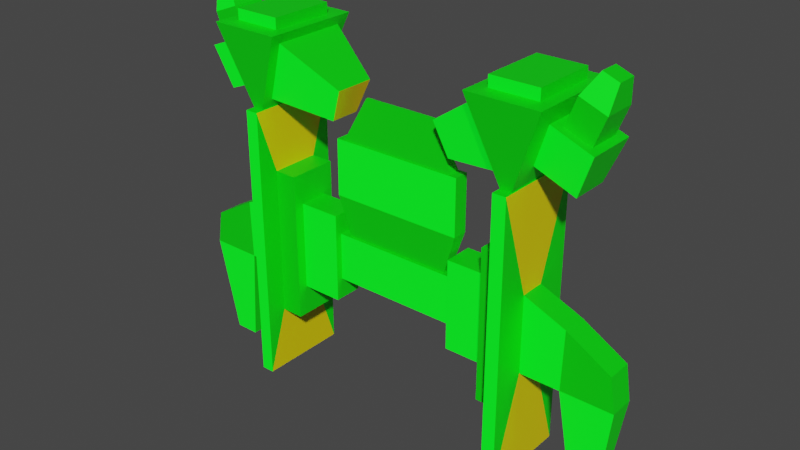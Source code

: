 # Source: Enemy6_blend.blend  (saved by Blender 2.82.7; exported with 4.5.12 LTS)
import bpy
from mathutils import Matrix  # noqa: F401  (used for matrix-valued properties, if any)

bpy.ops.wm.read_factory_settings(use_empty=True)
scene = bpy.context.scene
scene.name = 'Scene'

# ---- collections
col_collection = bpy.data.collections.new('Collection'); scene.collection.children.link(col_collection)

# ---- materials (node trees are filled in below, after node groups)
mat_gq_green = bpy.data.materials.new('GQ_Green')
mat_gq_green.use_transparent_shadow = False
mat_gq_blue = bpy.data.materials.new('GQ_Blue')
mat_gq_blue.use_transparent_shadow = False
mat_gq_purple = bpy.data.materials.new('GQ_Purple')
mat_gq_purple.use_transparent_shadow = False
mat_gq_red = bpy.data.materials.new('GQ_Red')
mat_gq_red.use_transparent_shadow = False
mat_gq_turquoise = bpy.data.materials.new('GQ_Turquoise')
mat_gq_turquoise.use_transparent_shadow = False
mat_gq_white = bpy.data.materials.new('GQ_White')
mat_gq_white.alpha_threshold = 0.0
mat_gq_white.use_transparent_shadow = False
mat_gq_white.line_color = (0.0, 0.0, 0.0, 1.0)
mat_gq_yellow = bpy.data.materials.new('GQ_Yellow')
mat_gq_yellow.use_transparent_shadow = False
mat_gq_red_laser = bpy.data.materials.new('GQ_Red_Laser')
mat_gq_red_laser.use_transparent_shadow = False
mat_gq_green_laser = bpy.data.materials.new('GQ_Green_Laser')
mat_gq_green_laser.use_transparent_shadow = False
mat_gq_purple_laser = bpy.data.materials.new('GQ_Purple_Laser')
mat_gq_purple_laser.use_transparent_shadow = False

# ---- material node trees
mat_gq_green.use_nodes = True; mat_gq_green.node_tree.nodes.clear()
_N = mat_gq_green.node_tree.nodes; _L = mat_gq_green.node_tree.links
n0 = _N.new('ShaderNodeOutputMaterial'); n0.name = 'Material Output'; n0.location = (300, 300)
n1 = _N.new('ShaderNodeBsdfPrincipled'); n1.name = 'Principled BSDF'; n1.location = (10, 300)
n1.distribution = 'GGX'
n1.subsurface_method = 'BURLEY'
n1.inputs[0].default_value = (0.0, 0.8, 0.002484, 1.0)
n1.inputs[3].default_value = 1.45
n1.inputs[27].default_value = (0.0, 0.0, 0.0, 1.0)
n1.inputs[28].default_value = 1.0
_L.new(n1.outputs[0], n0.inputs[0])
n0.is_active_output = True
mat_gq_blue.use_nodes = True; mat_gq_blue.node_tree.nodes.clear()
_N = mat_gq_blue.node_tree.nodes; _L = mat_gq_blue.node_tree.links
n0 = _N.new('ShaderNodeOutputMaterial'); n0.name = 'Material Output'; n0.location = (300, 300)
n1 = _N.new('ShaderNodeBsdfPrincipled'); n1.name = 'Principled BSDF'; n1.location = (10, 300)
n1.distribution = 'GGX'
n1.subsurface_method = 'BURLEY'
n1.inputs[0].default_value = (0.0, 0.01283, 0.8, 1.0)
n1.inputs[2].default_value = 0.4483
n1.inputs[3].default_value = 1.45
n1.inputs[27].default_value = (0.0, 0.0, 0.0, 1.0)
n1.inputs[28].default_value = 1.0
_L.new(n1.outputs[0], n0.inputs[0])
n0.is_active_output = True
mat_gq_purple.use_nodes = True; mat_gq_purple.node_tree.nodes.clear()
_N = mat_gq_purple.node_tree.nodes; _L = mat_gq_purple.node_tree.links
n0 = _N.new('ShaderNodeOutputMaterial'); n0.name = 'Material Output'; n0.location = (300, 300)
n1 = _N.new('ShaderNodeBsdfPrincipled'); n1.name = 'Principled BSDF'; n1.location = (10, 300)
n1.distribution = 'GGX'
n1.subsurface_method = 'BURLEY'
n1.inputs[0].default_value = (0.1908, 0.0, 0.8, 1.0)
n1.inputs[3].default_value = 1.45
n1.inputs[27].default_value = (0.0, 0.0, 0.0, 1.0)
n1.inputs[28].default_value = 1.0
_L.new(n1.outputs[0], n0.inputs[0])
n0.is_active_output = True
mat_gq_red.use_nodes = True; mat_gq_red.node_tree.nodes.clear()
_N = mat_gq_red.node_tree.nodes; _L = mat_gq_red.node_tree.links
n0 = _N.new('ShaderNodeOutputMaterial'); n0.name = 'Material Output'; n0.location = (300, 300)
n1 = _N.new('ShaderNodeBsdfPrincipled'); n1.name = 'Principled BSDF'; n1.location = (10, 300)
n1.distribution = 'GGX'
n1.subsurface_method = 'BURLEY'
n1.inputs[0].default_value = (0.8, 0.0, 0.001072, 1.0)
n1.inputs[3].default_value = 1.45
n1.inputs[27].default_value = (0.0, 0.0, 0.0, 1.0)
n1.inputs[28].default_value = 1.0
_L.new(n1.outputs[0], n0.inputs[0])
n0.is_active_output = True
mat_gq_turquoise.use_nodes = True; mat_gq_turquoise.node_tree.nodes.clear()
_N = mat_gq_turquoise.node_tree.nodes; _L = mat_gq_turquoise.node_tree.links
n0 = _N.new('ShaderNodeOutputMaterial'); n0.name = 'Material Output'; n0.location = (300, 300)
n1 = _N.new('ShaderNodeBsdfPrincipled'); n1.name = 'Principled BSDF'; n1.location = (10, 300)
n1.distribution = 'GGX'
n1.subsurface_method = 'BURLEY'
n1.inputs[0].default_value = (0.0, 0.8, 0.7828, 1.0)
n1.inputs[3].default_value = 1.45
n1.inputs[27].default_value = (0.0, 0.0, 0.0, 1.0)
n1.inputs[28].default_value = 1.0
_L.new(n1.outputs[0], n0.inputs[0])
n0.is_active_output = True
mat_gq_white.use_nodes = True; mat_gq_white.node_tree.nodes.clear()
_N = mat_gq_white.node_tree.nodes; _L = mat_gq_white.node_tree.links
n0 = _N.new('ShaderNodeOutputMaterial'); n0.name = 'Material Output'; n0.location = (300, 300)
n1 = _N.new('ShaderNodeBsdfPrincipled'); n1.name = 'Principled BSDF'; n1.location = (10, 300)
n1.distribution = 'GGX'
n1.subsurface_method = 'BURLEY'
n1.inputs[2].default_value = 0.4
n1.inputs[3].default_value = 1.45
n1.inputs[27].default_value = (0.0, 0.0, 0.0, 1.0)
n1.inputs[28].default_value = 1.0
_L.new(n1.outputs[0], n0.inputs[0])
n0.is_active_output = True
mat_gq_yellow.use_nodes = True; mat_gq_yellow.node_tree.nodes.clear()
_N = mat_gq_yellow.node_tree.nodes; _L = mat_gq_yellow.node_tree.links
n0 = _N.new('ShaderNodeOutputMaterial'); n0.name = 'Material Output'; n0.location = (300, 300)
n1 = _N.new('ShaderNodeBsdfPrincipled'); n1.name = 'Principled BSDF'; n1.location = (10, 300)
n1.distribution = 'GGX'
n1.subsurface_method = 'BURLEY'
n1.inputs[0].default_value = (0.8, 0.643, 0.0, 1.0)
n1.inputs[3].default_value = 1.45
n1.inputs[27].default_value = (0.0, 0.0, 0.0, 1.0)
n1.inputs[28].default_value = 1.0
_L.new(n1.outputs[0], n0.inputs[0])
n0.is_active_output = True
mat_gq_red_laser.use_nodes = True; mat_gq_red_laser.node_tree.nodes.clear()
_N = mat_gq_red_laser.node_tree.nodes; _L = mat_gq_red_laser.node_tree.links
n0 = _N.new('ShaderNodeOutputMaterial'); n0.name = 'Material Output'; n0.location = (300, 300)
n1 = _N.new('ShaderNodeBsdfPrincipled'); n1.name = 'Principled BSDF'; n1.location = (10, 300)
n1.distribution = 'GGX'
n1.subsurface_method = 'BURLEY'
n1.inputs[0].default_value = (0.8, 0.0008169, 0.0, 1.0)
n1.inputs[3].default_value = 1.45
n1.inputs[27].default_value = (0.6383, 0.001913, 0.0, 1.0)
n1.inputs[28].default_value = 1.0
_L.new(n1.outputs[0], n0.inputs[0])
n0.is_active_output = True
mat_gq_green_laser.use_nodes = True; mat_gq_green_laser.node_tree.nodes.clear()
_N = mat_gq_green_laser.node_tree.nodes; _L = mat_gq_green_laser.node_tree.links
n0 = _N.new('ShaderNodeOutputMaterial'); n0.name = 'Material Output'; n0.location = (300, 300)
n1 = _N.new('ShaderNodeBsdfPrincipled'); n1.name = 'Principled BSDF'; n1.location = (10, 300)
n1.distribution = 'GGX'
n1.subsurface_method = 'BURLEY'
n1.inputs[0].default_value = (0.0004625, 0.8, 0.0, 1.0)
n1.inputs[3].default_value = 1.45
n1.inputs[27].default_value = (0.0, 0.7874, 0.01108, 1.0)
n1.inputs[28].default_value = 1.0
_L.new(n1.outputs[0], n0.inputs[0])
n0.is_active_output = True
mat_gq_purple_laser.use_nodes = True; mat_gq_purple_laser.node_tree.nodes.clear()
_N = mat_gq_purple_laser.node_tree.nodes; _L = mat_gq_purple_laser.node_tree.links
n0 = _N.new('ShaderNodeOutputMaterial'); n0.name = 'Material Output'; n0.location = (300, 300)
n1 = _N.new('ShaderNodeBsdfPrincipled'); n1.name = 'Principled BSDF'; n1.location = (10, 300)
n1.distribution = 'GGX'
n1.subsurface_method = 'BURLEY'
n1.inputs[0].default_value = (0.2164, 0.0, 0.8, 1.0)
n1.inputs[3].default_value = 1.45
n1.inputs[27].default_value = (0.3422, 0.0, 0.5926, 1.0)
n1.inputs[28].default_value = 1.0
_L.new(n1.outputs[0], n0.inputs[0])
n0.is_active_output = True

# ---- world
world_world = bpy.data.worlds.new('World'); scene.world = world_world
world_world.use_nodes = True; world_world.node_tree.nodes.clear()
_N = world_world.node_tree.nodes; _L = world_world.node_tree.links
n0 = _N.new('ShaderNodeOutputWorld'); n0.name = 'World Output'; n0.location = (300, 300)
n1 = _N.new('ShaderNodeBackground'); n1.name = 'Background'; n1.location = (10, 300)
n1.inputs[0].default_value = (0.05088, 0.05088, 0.05088, 1.0)
_L.new(n1.outputs[0], n0.inputs[0])
n0.is_active_output = True
world_world.color = (0.05088, 0.05088, 0.05088)
world_world.use_sun_shadow = False
world_world.sun_shadow_jitter_overblur = 0.0

# ---- meshes
me_cube = bpy.data.meshes.new('Cube')
me_cube.from_pydata([(0.9412, 0.1347, 0.596), (0.9412, 0.1347, -0.09773), (0.9412, -0.09133, 0.596), (0.9412, -0.09133, -0.09773), (0.0, 0.1347, 0.596), (0.0, 0.1347, -0.09773), (0.0, -0.09133, 0.596), (0.0, -0.09133, -0.09773), (0.9412, 0.2325, 0.8961), (0.9412, 0.2325, -0.3979), (0.9412, -0.1891, 0.8961), (0.9412, -0.1891, -0.3979), (1.544, 0.2325, 0.8961), (1.544, 0.2325, -0.3979), (1.544, -0.1891, 0.8961), (1.544, -0.1891, -0.3979), (1.544, 0.377, 1.34), (1.544, 0.377, -0.8413), (1.544, -0.3336, 1.34), (1.544, -0.3336, -0.8413), (1.873, 0.377, 1.34), (1.873, 0.377, -0.8413), (1.873, -0.3336, 1.34), (1.873, -0.3336, -0.8413), (1.873, 0.6786, 2.265), (1.873, 0.6786, -1.767), (1.873, -0.6352, 2.265), (1.873, -0.6352, -1.767), (2.06, 0.6786, 2.265), (2.06, 0.6786, -1.767), (2.06, -0.6352, 2.265), (2.06, -0.6352, -1.767), (2.06, 0.2028, 0.8048), (2.06, 0.2028, -0.3065), (2.06, -0.1594, 0.8048), (2.06, -0.1594, -0.3065), (2.662, 0.2028, 0.5588), (2.639, 0.2028, -0.3065), (2.662, -0.1594, 0.5588), (2.639, -0.1594, -0.3065), (1.891, 0.5523, 2.265), (1.891, -0.5089, 2.265), (2.042, 0.5523, 2.265), (2.042, -0.5089, 2.265), (1.457, 0.7256, 3.384), (1.457, -0.6822, 3.384), (2.475, 0.7256, 3.384), (2.475, -0.6822, 3.384), (1.838, 0.4234, 2.401), (1.838, -0.38, 2.401), (1.509, 0.5546, 3.248), (1.509, -0.5112, 3.248), (0.9205, 0.2414, 2.266), (0.9205, -0.198, 2.266), (0.7409, 0.3131, 2.729), (0.7409, -0.2697, 2.729), (2.147, 0.2955, 2.536), (2.147, -0.2521, 2.536), (2.37, 0.3849, 3.113), (2.37, -0.3415, 3.113), (2.717, 0.2955, 2.315), (2.717, -0.2521, 2.315), (2.94, 0.3849, 2.892), (2.94, -0.3415, 2.892), (3.307, 0.2028, 0.1871), (3.384, 0.2028, -0.3065), (3.307, -0.1594, 0.1871), (3.384, -0.1594, -0.3065), (2.836, -0.06345, -1.767), (2.836, 0.1069, -1.767), (3.187, -0.06345, -1.767), (3.187, 0.1069, -1.767), (2.469, 0.2586, 3.075), (2.469, -0.2152, 3.075), (2.841, 0.2586, 2.93), (2.841, -0.2152, 2.93), (2.619, 0.2586, 3.46), (2.619, -0.2152, 3.46), (2.991, 0.2586, 3.316), (2.991, -0.2152, 3.316), (2.821, 0.1615, 3.756), (2.821, -0.1181, 3.756), (3.041, 0.1615, 3.671), (3.041, -0.1181, 3.671), (1.627, 0.4901, 3.384), (1.627, -0.4467, 3.384), (2.305, 0.4901, 3.384), (2.305, -0.4467, 3.384), (1.627, 0.4901, 3.539), (1.627, -0.4467, 3.539), (2.305, 0.4901, 3.539), (2.305, -0.4467, 3.539), (1.631, 0.4092, 2.492), (1.419, 0.4941, 3.041), (1.037, 0.2913, 2.405), (0.9211, 0.3378, 2.705), (1.557, 0.3286, 2.525), (1.386, 0.3969, 2.967), (1.079, 0.2338, 2.455), (0.9859, 0.2711, 2.696), (2.788, 0.2028, 0.3617), (2.774, 0.2028, -0.1791), (3.191, 0.2028, 0.1294), (3.239, 0.2028, -0.1791), (2.788, 0.09522, 0.3617), (2.774, 0.09522, -0.1791), (3.191, 0.09522, 0.1294), (3.239, 0.09522, -0.1791), (3.219, 0.191, -0.486), (2.804, 0.191, -0.486), (3.109, 0.1186, -1.588), (2.914, 0.1186, -1.588), (3.219, 0.1609, -0.484), (2.804, 0.1609, -0.484), (3.109, 0.08857, -1.586), (2.914, 0.08857, -1.586), (2.156, 0.2028, 0.603), (2.156, 0.2028, -0.145), (2.562, 0.2028, 0.4375), (2.546, 0.2028, -0.145), (2.156, 0.1586, 0.603), (2.156, 0.1586, -0.145), (2.562, 0.1586, 0.4375), (2.546, 0.1586, -0.145), (2.012, 0.5753, 2.413), (1.921, 0.5753, 2.413), (2.273, 0.7026, 3.236), (1.659, 0.7026, 3.236), (2.012, 0.2393, 2.465), (1.921, 0.2393, 2.465), (2.273, 0.3667, 3.288), (1.659, 0.3667, 3.288), (2.426, 0.3705, 2.985), (2.274, 0.3098, 2.593), (2.813, 0.3705, 2.835), (2.661, 0.3098, 2.443), (2.434, 0.2146, 3.006), (2.282, 0.1539, 2.614), (2.821, 0.2146, 2.856), (2.669, 0.1539, 2.464), (1.026, 0.2325, 0.7147), (1.026, 0.2325, -0.2165), (1.459, 0.2325, 0.7147), (1.459, 0.2325, -0.2165), (1.026, 0.04934, 0.7147), (1.026, 0.04934, -0.2165), (1.459, 0.04934, 0.7147), (1.459, 0.04934, -0.2165), (1.626, 0.377, 1.228), (1.626, 0.377, -0.7294), (1.79, 0.377, 1.228), (1.79, 0.377, -0.7294), (1.626, 0.08399, 1.228), (1.626, 0.08399, -0.7294), (1.79, 0.08399, 1.228), (1.79, 0.08399, -0.7294), (0.7832, -0.05339, 0.596), (0.0, -0.05339, 0.596), (0.7832, 0.09679, 0.596), (0.0, 0.09679, 0.596), (0.9627, -0.08782, 1.17), (0.0, -0.08782, 1.17), (0.9627, 0.1312, 1.17), (0.0, 0.1312, 1.17), (0.9627, -0.08782, 1.98), (0.0, -0.08782, 1.98), (0.9627, 0.1312, 1.98), (0.0, 0.1312, 1.98), (0.8585, -0.06411, 1.98), (0.0, -0.06411, 1.98), (0.8585, 0.1075, 1.98), (0.0, 0.1075, 1.98), (0.5336, 0.0008519, 2.608), (0.0, 0.0008519, 2.608), (0.5336, 0.04255, 2.608), (0.0, 0.04255, 2.608), (0.0, 0.09666, 2.085), (0.6879, 0.09666, 2.085), (0.0, 0.0534, 2.503), (0.4716, 0.0534, 2.503), (0.0, 0.07927, 2.083), (0.6879, 0.07927, 2.083), (0.0, 0.03601, 2.501), (0.4716, 0.03601, 2.501), (0.0, 0.1312, 1.257), (0.8598, 0.1312, 1.257), (0.0, 0.1312, 1.894), (0.8598, 0.1312, 1.894), (0.0, 0.05989, 1.257), (0.8598, 0.05989, 1.257), (0.0, 0.05989, 1.894), (0.8598, 0.05989, 1.894)], [], [(4, 6, 157, 159), (3, 2, 6, 7), (7, 6, 4, 5), (5, 1, 3, 7), (2, 3, 11, 10), (5, 4, 0, 1), (11, 9, 13, 15), (1, 0, 8, 9), (3, 1, 9, 11), (0, 2, 10, 8), (12, 14, 18, 16), (10, 11, 15, 14), (8, 10, 14, 12), (13, 9, 141, 143), (16, 18, 22, 20), (13, 12, 16, 17), (15, 13, 17, 19), (14, 15, 19, 18), (23, 21, 25, 27), (21, 17, 149, 151), (19, 17, 21, 23), (18, 19, 23, 22), (24, 26, 41, 40), (22, 23, 27, 26), (20, 22, 26, 24), (21, 20, 24, 25), (31, 29, 33, 35), (25, 24, 28, 29), (27, 25, 29, 31), (26, 27, 31, 30), (32, 34, 38, 36), (30, 31, 35, 34), (28, 30, 34, 32), (29, 28, 32, 33), (36, 38, 66, 64), (36, 37, 119, 118), (35, 33, 37, 39), (34, 35, 39, 38), (42, 40, 125, 124), (28, 24, 40, 42), (26, 30, 43, 41), (30, 28, 42, 43), (45, 47, 87, 85), (47, 43, 57, 59), (41, 43, 47, 45), (44, 40, 48, 50), (48, 49, 53, 52), (45, 44, 50, 51), (41, 45, 51, 49), (40, 41, 49, 48), (52, 53, 55, 54), (49, 51, 55, 53), (51, 50, 54, 55), (52, 54, 95, 94), (56, 58, 132, 133), (43, 42, 56, 57), (42, 46, 58, 56), (46, 47, 59, 58), (61, 60, 62, 63), (57, 56, 60, 61), (59, 57, 61, 63), (59, 63, 75, 73), (65, 64, 66, 67), (37, 36, 100, 101), (65, 71, 110, 108), (38, 39, 67, 66), (68, 69, 71, 70), (39, 37, 69, 68), (67, 39, 68, 70), (65, 67, 70, 71), (73, 75, 79, 77), (63, 62, 74, 75), (58, 59, 73, 72), (62, 58, 72, 74), (78, 76, 80, 82), (75, 74, 78, 79), (74, 72, 76, 78), (72, 73, 77, 76), (80, 81, 83, 82), (76, 77, 81, 80), (77, 79, 83, 81), (79, 78, 82, 83), (86, 84, 88, 90), (44, 45, 85, 84), (46, 44, 84, 86), (47, 46, 86, 87), (88, 89, 91, 90), (87, 86, 90, 91), (85, 87, 91, 89), (84, 85, 89, 88), (93, 92, 96, 97), (54, 50, 93, 95), (50, 48, 92, 93), (48, 52, 94, 92), (97, 96, 98, 99), (95, 93, 97, 99), (94, 95, 99, 98), (92, 94, 98, 96), (100, 102, 106, 104), (65, 37, 101, 103), (64, 65, 103, 102), (36, 64, 102, 100), (105, 104, 106, 107), (101, 100, 104, 105), (103, 101, 105, 107), (102, 103, 107, 106), (110, 111, 115, 114), (71, 69, 111, 110), (37, 65, 108, 109), (69, 37, 109, 111), (113, 112, 114, 115), (108, 110, 114, 112), (109, 108, 112, 113), (111, 109, 113, 115), (119, 117, 121, 123), (32, 36, 118, 116), (33, 32, 116, 117), (37, 33, 117, 119), (121, 120, 122, 123), (118, 119, 123, 122), (116, 118, 122, 120), (117, 116, 120, 121), (125, 127, 131, 129), (40, 44, 127, 125), (46, 42, 124, 126), (44, 46, 126, 127), (128, 129, 131, 130), (124, 125, 129, 128), (126, 124, 128, 130), (127, 126, 130, 131), (132, 134, 138, 136), (60, 56, 133, 135), (58, 62, 134, 132), (62, 60, 135, 134), (137, 136, 138, 139), (133, 132, 136, 137), (135, 133, 137, 139), (134, 135, 139, 138), (140, 142, 146, 144), (12, 13, 143, 142), (8, 12, 142, 140), (9, 8, 140, 141), (145, 144, 146, 147), (142, 143, 147, 146), (143, 141, 145, 147), (141, 140, 144, 145), (151, 149, 153, 155), (20, 21, 151, 150), (16, 20, 150, 148), (17, 16, 148, 149), (153, 152, 154, 155), (150, 151, 155, 154), (148, 150, 154, 152), (149, 148, 152, 153), (159, 157, 161, 163), (2, 0, 158, 156), (0, 4, 159, 158), (6, 2, 156, 157), (162, 163, 184, 185), (157, 156, 160, 161), (158, 159, 163, 162), (156, 158, 162, 160), (167, 165, 169, 171), (160, 162, 166, 164), (161, 160, 164, 165), (185, 184, 188, 189), (165, 164, 168, 169), (166, 167, 171, 170), (164, 166, 170, 168), (174, 175, 173, 172), (169, 168, 172, 173), (168, 170, 174, 172), (166, 162, 185, 187), (175, 174, 179, 178), (170, 171, 176, 177), (174, 170, 177, 179), (181, 180, 182, 183), (177, 176, 180, 181), (179, 177, 181, 183), (178, 179, 183, 182), (167, 166, 187, 186), (189, 188, 190, 191), (187, 185, 189, 191), (186, 187, 191, 190)])
me_cube.polygons.foreach_set('material_index', [0, 8, 0, 0, 0, 4, 0, 0, 0, 0, 0, 8, 0, 0, 0, 0, 0, 0, 6, 0, 0, 0, 0, 0, 6, 0, 6, 6, 0, 8, 0, 0, 6, 0, 0, 0, 0, 8, 0, 0, 0, 0, 0, 0, 0, 0, 0, 0, 0, 0, 6, 8, 0, 0, 0, 0, 0, 0, 0, 0, 8, 0, 0, 0, 0, 0, 0, 0, 8, 0, 0, 0, 0, 0, 7, 0, 6, 0, 0, 0, 8, 0, 6, 0, 0, 0, 0, 0, 8, 0, 0, 0, 0, 0, 7, 0, 0, 0, 0, 0, 0, 0, 7, 0, 0, 0, 0, 0, 0, 0, 7, 0, 0, 0, 0, 0, 0, 0, 7, 0, 0, 0, 0, 0, 0, 0, 7, 0, 0, 0, 0, 0, 0, 0, 7, 0, 0, 0, 0, 0, 0, 0, 7, 0, 0, 0, 0, 0, 0, 0, 7, 0, 0, 0, 0, 0, 0, 0, 0, 0, 0, 0, 0, 0, 8, 0, 0, 0, 0, 0, 0, 0, 0, 0, 0, 0, 7, 0, 0, 0, 0, 7, 0, 0])
_uv = me_cube.uv_layers.new(name='UVMap')
_uv.uv.foreach_set('vector', [0.625, 0.25, 0.625, 0.0, 0.625, 0.0, 0.625, 0.25, 0.375, 0.75, 0.625, 0.75, 0.625, 1.0, 0.375, 1.0, 0.375, 0.0, 0.625, 0.0, 0.625, 0.25, 0.375, 0.25, 0.125, 0.5, 0.375, 0.5, 0.375, 0.75, 0.125, 0.75, 0.625, 0.75, 0.375, 0.75, 0.375, 0.75, 0.625, 0.75, 0.375, 0.25, 0.625, 0.25, 0.625, 0.5, 0.375, 0.5, 0.375, 0.75, 0.375, 0.5, 0.375, 0.5, 0.375, 0.75, 0.375, 0.5, 0.625, 0.5, 0.625, 0.5, 0.375, 0.5, 0.375, 0.75, 0.375, 0.5, 0.375, 0.5, 0.375, 0.75, 0.625, 0.5, 0.625, 0.75, 0.625, 0.75, 0.625, 0.5, 0.625, 0.5, 0.625, 0.75, 0.625, 0.75, 0.625, 0.5, 0.625, 0.75, 0.375, 0.75, 0.375, 0.75, 0.625, 0.75, 0.625, 0.5, 0.625, 0.75, 0.625, 0.75, 0.625, 0.5, 0.375, 0.5, 0.375, 0.5, 0.375, 0.5, 0.375, 0.5, 0.625, 0.5, 0.625, 0.75, 0.625, 0.75, 0.625, 0.5, 0.375, 0.5, 0.625, 0.5, 0.625, 0.5, 0.375, 0.5, 0.375, 0.75, 0.375, 0.5, 0.375, 0.5, 0.375, 0.75, 0.625, 0.75, 0.375, 0.75, 0.375, 0.75, 0.625, 0.75, 0.375, 0.75, 0.375, 0.5, 0.375, 0.5, 0.375, 0.75, 0.375, 0.5, 0.375, 0.5, 0.375, 0.5, 0.375, 0.5, 0.375, 0.75, 0.375, 0.5, 0.375, 0.5, 0.375, 0.75, 0.625, 0.75, 0.375, 0.75, 0.375, 0.75, 0.625, 0.75, 0.625, 0.5, 0.625, 0.75, 0.625, 0.75, 0.625, 0.5, 0.625, 0.75, 0.375, 0.75, 0.375, 0.75, 0.625, 0.75, 0.625, 0.5, 0.625, 0.75, 0.625, 0.75, 0.625, 0.5, 0.375, 0.5, 0.625, 0.5, 0.625, 0.5, 0.375, 0.5, 0.375, 0.75, 0.375, 0.5, 0.375, 0.5, 0.375, 0.75, 0.375, 0.5, 0.625, 0.5, 0.625, 0.5, 0.375, 0.5, 0.375, 0.75, 0.375, 0.5, 0.375, 0.5, 0.375, 0.75, 0.625, 0.75, 0.375, 0.75, 0.375, 0.75, 0.625, 0.75, 0.625, 0.5, 0.625, 0.75, 0.625, 0.75, 0.625, 0.5, 0.625, 0.75, 0.375, 0.75, 0.375, 0.75, 0.625, 0.75, 0.625, 0.5, 0.625, 0.75, 0.625, 0.75, 0.625, 0.5, 0.375, 0.5, 0.625, 0.5, 0.625, 0.5, 0.375, 0.5, 0.625, 0.5, 0.625, 0.75, 0.625, 0.75, 0.625, 0.5, 0.625, 0.5, 0.375, 0.5, 0.375, 0.5, 0.625, 0.5, 0.375, 0.75, 0.375, 0.5, 0.375, 0.5, 0.375, 0.75, 0.625, 0.75, 0.375, 0.75, 0.375, 0.75, 0.625, 0.75, 0.625, 0.5, 0.625, 0.5, 0.625, 0.5, 0.625, 0.5, 0.625, 0.5, 0.625, 0.5, 0.625, 0.5, 0.625, 0.5, 0.625, 0.75, 0.625, 0.75, 0.625, 0.75, 0.625, 0.75, 0.625, 0.75, 0.625, 0.5, 0.625, 0.5, 0.625, 0.75, 0.625, 0.75, 0.625, 0.75, 0.625, 0.75, 0.625, 0.75, 0.625, 0.75, 0.625, 0.75, 0.625, 0.75, 0.625, 0.75, 0.625, 0.75, 0.625, 0.75, 0.625, 0.75, 0.625, 0.75, 0.625, 0.5, 0.625, 0.5, 0.625, 0.5, 0.625, 0.5, 0.625, 0.5, 0.625, 0.75, 0.625, 0.75, 0.625, 0.5, 0.625, 0.75, 0.625, 0.5, 0.625, 0.5, 0.625, 0.75, 0.625, 0.75, 0.625, 0.75, 0.625, 0.75, 0.625, 0.75, 0.625, 0.5, 0.625, 0.75, 0.625, 0.75, 0.625, 0.5, 0.625, 0.5, 0.625, 0.75, 0.625, 0.75, 0.625, 0.5, 0.625, 0.75, 0.625, 0.75, 0.625, 0.75, 0.625, 0.75, 0.625, 0.75, 0.625, 0.5, 0.625, 0.5, 0.625, 0.75, 0.625, 0.5, 0.625, 0.5, 0.625, 0.5, 0.625, 0.5, 0.625, 0.5, 0.625, 0.5, 0.625, 0.5, 0.625, 0.5, 0.625, 0.75, 0.625, 0.5, 0.625, 0.5, 0.625, 0.75, 0.625, 0.5, 0.625, 0.5, 0.625, 0.5, 0.625, 0.5, 0.625, 0.5, 0.625, 0.75, 0.625, 0.75, 0.625, 0.5, 0.625, 0.75, 0.625, 0.5, 0.625, 0.5, 0.625, 0.75, 0.625, 0.75, 0.625, 0.5, 0.625, 0.5, 0.625, 0.75, 0.625, 0.75, 0.625, 0.75, 0.625, 0.75, 0.625, 0.75, 0.625, 0.75, 0.625, 0.75, 0.625, 0.75, 0.625, 0.75, 0.375, 0.5, 0.625, 0.5, 0.625, 0.75, 0.375, 0.75, 0.375, 0.5, 0.625, 0.5, 0.625, 0.5, 0.375, 0.5, 0.375, 0.5, 0.375, 0.5, 0.375, 0.5, 0.375, 0.5, 0.625, 0.75, 0.375, 0.75, 0.375, 0.75, 0.625, 0.75, 0.375, 0.75, 0.375, 0.5, 0.375, 0.5, 0.375, 0.75, 0.375, 0.75, 0.375, 0.5, 0.375, 0.5, 0.375, 0.75, 0.375, 0.75, 0.375, 0.75, 0.375, 0.75, 0.375, 0.75, 0.375, 0.5, 0.375, 0.75, 0.375, 0.75, 0.375, 0.5, 0.625, 0.75, 0.625, 0.75, 0.625, 0.75, 0.625, 0.75, 0.625, 0.75, 0.625, 0.5, 0.625, 0.5, 0.625, 0.75, 0.625, 0.5, 0.625, 0.75, 0.625, 0.75, 0.625, 0.5, 0.625, 0.5, 0.625, 0.5, 0.625, 0.5, 0.625, 0.5, 0.625, 0.5, 0.625, 0.5, 0.625, 0.5, 0.625, 0.5, 0.625, 0.75, 0.625, 0.5, 0.625, 0.5, 0.625, 0.75, 0.625, 0.5, 0.625, 0.5, 0.625, 0.5, 0.625, 0.5, 0.625, 0.5, 0.625, 0.75, 0.625, 0.75, 0.625, 0.5, 0.625, 0.5, 0.625, 0.75, 0.625, 0.75, 0.625, 0.5, 0.625, 0.5, 0.625, 0.75, 0.625, 0.75, 0.625, 0.5, 0.625, 0.75, 0.625, 0.75, 0.625, 0.75, 0.625, 0.75, 0.625, 0.75, 0.625, 0.5, 0.625, 0.5, 0.625, 0.75, 0.625, 0.5, 0.625, 0.5, 0.625, 0.5, 0.625, 0.5, 0.625, 0.5, 0.625, 0.75, 0.625, 0.75, 0.625, 0.5, 0.625, 0.5, 0.625, 0.5, 0.625, 0.5, 0.625, 0.5, 0.625, 0.75, 0.625, 0.5, 0.625, 0.5, 0.625, 0.75, 0.625, 0.5, 0.625, 0.75, 0.625, 0.75, 0.625, 0.5, 0.625, 0.75, 0.625, 0.5, 0.625, 0.5, 0.625, 0.75, 0.625, 0.75, 0.625, 0.75, 0.625, 0.75, 0.625, 0.75, 0.625, 0.5, 0.625, 0.75, 0.625, 0.75, 0.625, 0.5, 0.625, 0.5, 0.625, 0.5, 0.625, 0.5, 0.625, 0.5, 0.625, 0.5, 0.625, 0.5, 0.625, 0.5, 0.625, 0.5, 0.625, 0.5, 0.625, 0.5, 0.625, 0.5, 0.625, 0.5, 0.625, 0.5, 0.625, 0.5, 0.625, 0.5, 0.625, 0.5, 0.625, 0.5, 0.625, 0.5, 0.625, 0.5, 0.625, 0.5, 0.625, 0.5, 0.625, 0.5, 0.625, 0.5, 0.625, 0.5, 0.625, 0.5, 0.625, 0.5, 0.625, 0.5, 0.625, 0.5, 0.625, 0.5, 0.625, 0.5, 0.625, 0.5, 0.625, 0.5, 0.625, 0.5, 0.625, 0.5, 0.625, 0.5, 0.625, 0.5, 0.375, 0.5, 0.375, 0.5, 0.375, 0.5, 0.375, 0.5, 0.625, 0.5, 0.375, 0.5, 0.375, 0.5, 0.625, 0.5, 0.625, 0.5, 0.625, 0.5, 0.625, 0.5, 0.625, 0.5, 0.375, 0.5, 0.625, 0.5, 0.625, 0.5, 0.375, 0.5, 0.375, 0.5, 0.625, 0.5, 0.625, 0.5, 0.375, 0.5, 0.375, 0.5, 0.375, 0.5, 0.375, 0.5, 0.375, 0.5, 0.625, 0.5, 0.375, 0.5, 0.375, 0.5, 0.625, 0.5, 0.375, 0.5, 0.375, 0.5, 0.375, 0.5, 0.375, 0.5, 0.375, 0.5, 0.375, 0.5, 0.375, 0.5, 0.375, 0.5, 0.375, 0.5, 0.375, 0.5, 0.375, 0.5, 0.375, 0.5, 0.375, 0.5, 0.375, 0.5, 0.375, 0.5, 0.375, 0.5, 0.375, 0.5, 0.375, 0.5, 0.375, 0.5, 0.375, 0.5, 0.375, 0.5, 0.375, 0.5, 0.375, 0.5, 0.375, 0.5, 0.375, 0.5, 0.375, 0.5, 0.375, 0.5, 0.375, 0.5, 0.375, 0.5, 0.375, 0.5, 0.375, 0.5, 0.375, 0.5, 0.375, 0.5, 0.375, 0.5, 0.375, 0.5, 0.375, 0.5, 0.625, 0.5, 0.625, 0.5, 0.625, 0.5, 0.625, 0.5, 0.375, 0.5, 0.625, 0.5, 0.625, 0.5, 0.375, 0.5, 0.375, 0.5, 0.375, 0.5, 0.375, 0.5, 0.375, 0.5, 0.375, 0.5, 0.625, 0.5, 0.625, 0.5, 0.375, 0.5, 0.625, 0.5, 0.375, 0.5, 0.375, 0.5, 0.625, 0.5, 0.625, 0.5, 0.625, 0.5, 0.625, 0.5, 0.625, 0.5, 0.375, 0.5, 0.625, 0.5, 0.625, 0.5, 0.375, 0.5, 0.625, 0.5, 0.625, 0.5, 0.625, 0.5, 0.625, 0.5, 0.625, 0.5, 0.625, 0.5, 0.625, 0.5, 0.625, 0.5, 0.625, 0.5, 0.625, 0.5, 0.625, 0.5, 0.625, 0.5, 0.625, 0.5, 0.625, 0.5, 0.625, 0.5, 0.625, 0.5, 0.625, 0.5, 0.625, 0.5, 0.625, 0.5, 0.625, 0.5, 0.625, 0.5, 0.625, 0.5, 0.625, 0.5, 0.625, 0.5, 0.625, 0.5, 0.625, 0.5, 0.625, 0.5, 0.625, 0.5, 0.625, 0.5, 0.625, 0.5, 0.625, 0.5, 0.625, 0.5, 0.625, 0.5, 0.625, 0.5, 0.625, 0.5, 0.625, 0.5, 0.625, 0.5, 0.625, 0.5, 0.625, 0.5, 0.625, 0.5, 0.625, 0.5, 0.625, 0.5, 0.625, 0.5, 0.625, 0.5, 0.625, 0.5, 0.625, 0.5, 0.625, 0.5, 0.625, 0.5, 0.625, 0.5, 0.625, 0.5, 0.625, 0.5, 0.625, 0.5, 0.625, 0.5, 0.625, 0.5, 0.625, 0.5, 0.625, 0.5, 0.625, 0.5, 0.625, 0.5, 0.625, 0.5, 0.625, 0.5, 0.625, 0.5, 0.625, 0.5, 0.625, 0.5, 0.625, 0.5, 0.625, 0.5, 0.625, 0.5, 0.625, 0.5, 0.625, 0.5, 0.625, 0.5, 0.375, 0.5, 0.375, 0.5, 0.625, 0.5, 0.625, 0.5, 0.625, 0.5, 0.625, 0.5, 0.625, 0.5, 0.375, 0.5, 0.625, 0.5, 0.625, 0.5, 0.375, 0.5, 0.375, 0.5, 0.625, 0.5, 0.625, 0.5, 0.375, 0.5, 0.625, 0.5, 0.375, 0.5, 0.375, 0.5, 0.625, 0.5, 0.375, 0.5, 0.375, 0.5, 0.375, 0.5, 0.375, 0.5, 0.375, 0.5, 0.625, 0.5, 0.625, 0.5, 0.375, 0.5, 0.375, 0.5, 0.375, 0.5, 0.375, 0.5, 0.375, 0.5, 0.625, 0.5, 0.375, 0.5, 0.375, 0.5, 0.625, 0.5, 0.625, 0.5, 0.625, 0.5, 0.625, 0.5, 0.625, 0.5, 0.375, 0.5, 0.625, 0.5, 0.625, 0.5, 0.375, 0.5, 0.375, 0.5, 0.625, 0.5, 0.625, 0.5, 0.375, 0.5, 0.625, 0.5, 0.375, 0.5, 0.375, 0.5, 0.625, 0.5, 0.625, 0.5, 0.625, 0.5, 0.625, 0.5, 0.625, 0.5, 0.375, 0.5, 0.625, 0.5, 0.625, 0.5, 0.375, 0.5, 0.625, 0.25, 0.625, 0.0, 0.625, 0.0, 0.625, 0.25, 0.625, 0.75, 0.625, 0.5, 0.625, 0.5, 0.625, 0.75, 0.625, 0.5, 0.625, 0.25, 0.625, 0.25, 0.625, 0.5, 0.625, 1.0, 0.625, 0.75, 0.625, 0.75, 0.625, 1.0, 0.625, 0.5, 0.625, 0.25, 0.625, 0.25, 0.625, 0.5, 0.625, 1.0, 0.625, 0.75, 0.625, 0.75, 0.625, 1.0, 0.625, 0.5, 0.625, 0.25, 0.625, 0.25, 0.625, 0.5, 0.625, 0.75, 0.625, 0.5, 0.625, 0.5, 0.625, 0.75, 0.625, 0.25, 0.625, 0.0, 0.625, 0.0, 0.625, 0.25, 0.625, 0.75, 0.625, 0.5, 0.625, 0.5, 0.625, 0.75, 0.625, 1.0, 0.625, 0.75, 0.625, 0.75, 0.625, 1.0, 0.625, 0.5, 0.625, 0.25, 0.625, 0.25, 0.625, 0.5, 0.625, 1.0, 0.625, 0.75, 0.625, 0.75, 0.625, 1.0, 0.625, 0.5, 0.625, 0.25, 0.625, 0.25, 0.625, 0.5, 0.625, 0.75, 0.625, 0.5, 0.625, 0.5, 0.625, 0.75, 0.625, 0.5, 0.875, 0.5, 0.875, 0.75, 0.625, 0.75, 0.625, 1.0, 0.625, 0.75, 0.625, 0.75, 0.625, 1.0, 0.625, 0.75, 0.625, 0.5, 0.625, 0.5, 0.625, 0.75, 0.625, 0.5, 0.625, 0.5, 0.625, 0.5, 0.625, 0.5, 0.875, 0.5, 0.625, 0.5, 0.625, 0.5, 0.875, 0.5, 0.625, 0.5, 0.625, 0.25, 0.625, 0.25, 0.625, 0.5, 0.625, 0.5, 0.625, 0.5, 0.625, 0.5, 0.625, 0.5, 0.625, 0.5, 0.625, 0.25, 0.625, 0.25, 0.625, 0.5, 0.625, 0.5, 0.625, 0.25, 0.625, 0.25, 0.625, 0.5, 0.625, 0.5, 0.625, 0.5, 0.625, 0.5, 0.625, 0.5, 0.875, 0.5, 0.625, 0.5, 0.625, 0.5, 0.875, 0.5, 0.625, 0.25, 0.625, 0.5, 0.625, 0.5, 0.625, 0.25, 0.625, 0.5, 0.625, 0.25, 0.625, 0.25, 0.625, 0.5, 0.625, 0.5, 0.625, 0.5, 0.625, 0.5, 0.625, 0.5, 0.625, 0.25, 0.625, 0.5, 0.625, 0.5, 0.625, 0.25])
me_cube.materials.append(mat_gq_green)
me_cube.materials.append(mat_gq_blue)
me_cube.materials.append(mat_gq_purple)
me_cube.materials.append(mat_gq_red)
me_cube.materials.append(mat_gq_turquoise)
me_cube.materials.append(mat_gq_white)
me_cube.materials.append(mat_gq_yellow)
me_cube.materials.append(mat_gq_red_laser)
me_cube.materials.append(mat_gq_green_laser)
me_cube.materials.append(mat_gq_purple_laser)
me_cube.use_remesh_preserve_volume = False
me_cube.use_remesh_preserve_attributes = False
me_cube.use_mirror_vertex_groups = False
me_cube.update()

# ---- objects
ob_enemy6 = bpy.data.objects.new('Enemy6', me_cube)

# ---- transforms, parenting, visibility, modifiers, constraints
ob_enemy6.location = (0.0, 0.0, 0.0)
ob_enemy6.lock_rotations_4d = False
ob_enemy6.empty_display_type = 'ARROWS'
ob_enemy6.lineart.crease_threshold = 0.0
_m = ob_enemy6.modifiers.new('Mirror', 'MIRROR')
_m.use_clip = True

# ---- collection membership
col_collection.objects.link(ob_enemy6)

# ---- scene / render settings (as saved in the file)
scene.frame_start = 1; scene.frame_end = 250; scene.frame_set(1)
scene.render.engine = 'BLENDER_EEVEE_NEXT'
scene.cycles.use_denoising = False
scene.cycles.samples = 128
scene.cycles.sampling_pattern = 'TABULATED_SOBOL'
scene.cycles.use_adaptive_sampling = False
scene.cycles.use_light_tree = False
scene.view_settings.view_transform = 'Filmic'
bpy.context.view_layer.update()

# ---- added for rendering (the .blend has no active camera and no usable light): camera, sun
cam_auto = bpy.data.cameras.new('AutoCamera')
cam_auto.lens = 50.0
cam_auto.sensor_width = 36.0
cam_auto.clip_end = 1000.0
ob_auto_camera = bpy.data.objects.new('AutoCamera', cam_auto)
scene.collection.objects.link(ob_auto_camera)
ob_auto_camera.location = (8.1866, -9.80222, 7.5434)
ob_auto_camera.rotation_euler = (1.09748, -7.21219e-08, 0.694738)
scene.camera = ob_auto_camera
light_auto_sun = bpy.data.lights.new('AutoSun', 'SUN')
light_auto_sun.energy = 3.0
light_auto_sun.angle = 0.0523599
ob_auto_sun = bpy.data.objects.new('AutoSun', light_auto_sun)
scene.collection.objects.link(ob_auto_sun)
ob_auto_sun.rotation_euler = (0.872665, 0.174533, 0.523599)
bpy.context.view_layer.update()
